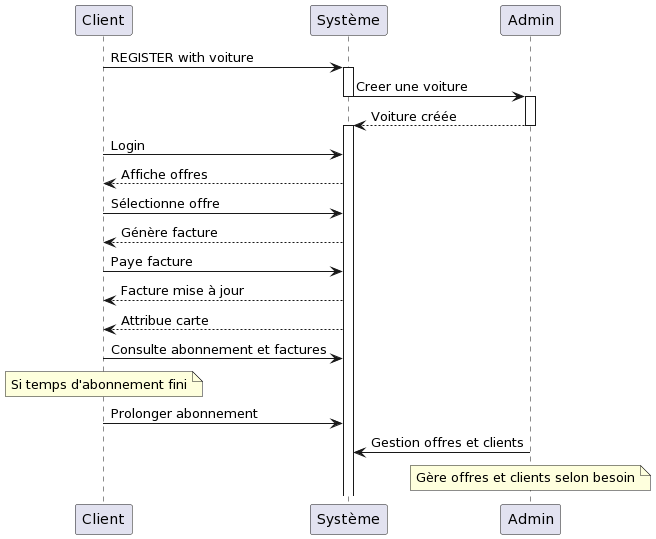

The diagram above was rendered by PlantUML. Its source (embedded in the PNG):
@startuml
participant "Client" as C
participant "Système" as S
participant "Admin" as A

C -> S : REGISTER with voiture
activate S
S -> A : Creer une voiture
deactivate S
activate A
A --> S : Voiture créée
deactivate A
activate S
C -> S : Login
S --> C : Affiche offres
C -> S : Sélectionne offre
S --> C : Génère facture
C -> S : Paye facture
S --> C : Facture mise à jour
S --> C : Attribue carte
C -> S : Consulte abonnement et factures
note over C : Si temps d'abonnement fini
C -> S : Prolonger abonnement

A -> S : Gestion offres et clients
note over A : Gère offres et clients selon besoin
@enduml